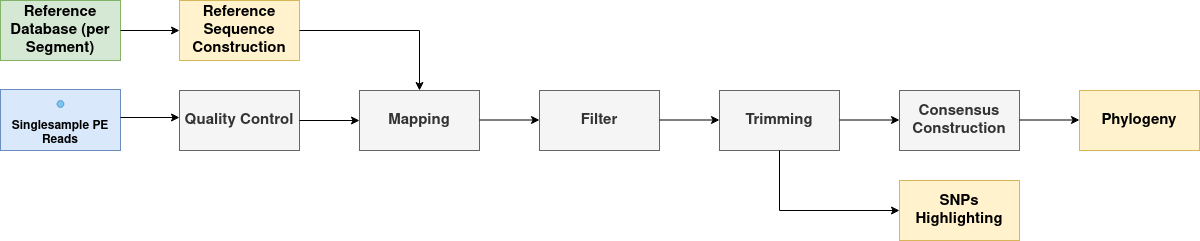

The diagram above was exported from draw.io. Its source (the exported page's mxGraphModel, read from the mxfile embedded in the PNG):
<mxGraphModel dx="867" dy="691" grid="1" gridSize="10" guides="1" tooltips="1" connect="1" arrows="1" fold="1" page="1" pageScale="1" pageWidth="1920" pageHeight="1200" math="0" shadow="0">
  <root>
    <mxCell id="0" />
    <mxCell id="1" parent="0" />
    <mxCell id="FW_OyzwLs-iNhQl8p9Pt-1" value="Quality Control" style="rounded=0;whiteSpace=wrap;html=1;fillColor=#f5f5f5;fontColor=#333333;strokeColor=#666666;fontStyle=1;fontSize=15;" vertex="1" parent="1">
      <mxGeometry x="219" y="180" width="120" height="60" as="geometry" />
    </mxCell>
    <mxCell id="FW_OyzwLs-iNhQl8p9Pt-2" value="Mapping" style="rounded=0;whiteSpace=wrap;html=1;fillColor=#f5f5f5;fontColor=#333333;strokeColor=#666666;fontStyle=1;fontSize=15;" vertex="1" parent="1">
      <mxGeometry x="399" y="180" width="120" height="60" as="geometry" />
    </mxCell>
    <mxCell id="FW_OyzwLs-iNhQl8p9Pt-3" value="Filter" style="rounded=0;whiteSpace=wrap;html=1;fillColor=#f5f5f5;fontColor=#333333;strokeColor=#666666;fontStyle=1;fontSize=15;" vertex="1" parent="1">
      <mxGeometry x="579" y="180" width="120" height="60" as="geometry" />
    </mxCell>
    <mxCell id="FW_OyzwLs-iNhQl8p9Pt-4" value="Trimming" style="rounded=0;whiteSpace=wrap;html=1;fillColor=#f5f5f5;fontColor=#333333;strokeColor=#666666;fontStyle=1;fontSize=15;" vertex="1" parent="1">
      <mxGeometry x="759" y="180" width="120" height="60" as="geometry" />
    </mxCell>
    <mxCell id="FW_OyzwLs-iNhQl8p9Pt-5" value="Consensus Construction" style="rounded=0;whiteSpace=wrap;html=1;fillColor=#f5f5f5;fontColor=#333333;strokeColor=#666666;fontStyle=1;fontSize=15;" vertex="1" parent="1">
      <mxGeometry x="939" y="180" width="120" height="60" as="geometry" />
    </mxCell>
    <mxCell id="FW_OyzwLs-iNhQl8p9Pt-6" value="" style="endArrow=classic;html=1;rounded=0;fontSize=15;exitX=1;exitY=0.5;exitDx=0;exitDy=0;entryX=0;entryY=0.5;entryDx=0;entryDy=0;" edge="1" parent="1" source="FW_OyzwLs-iNhQl8p9Pt-1" target="FW_OyzwLs-iNhQl8p9Pt-2">
      <mxGeometry width="50" height="50" relative="1" as="geometry">
        <mxPoint x="489" y="530" as="sourcePoint" />
        <mxPoint x="539" y="480" as="targetPoint" />
      </mxGeometry>
    </mxCell>
    <mxCell id="FW_OyzwLs-iNhQl8p9Pt-7" value="" style="endArrow=classic;html=1;rounded=0;fontSize=15;exitX=1;exitY=0.5;exitDx=0;exitDy=0;entryX=0;entryY=0.5;entryDx=0;entryDy=0;" edge="1" parent="1">
      <mxGeometry width="50" height="50" relative="1" as="geometry">
        <mxPoint x="519" y="209.5" as="sourcePoint" />
        <mxPoint x="579" y="209.5" as="targetPoint" />
      </mxGeometry>
    </mxCell>
    <mxCell id="FW_OyzwLs-iNhQl8p9Pt-8" value="" style="endArrow=classic;html=1;rounded=0;fontSize=15;exitX=1;exitY=0.5;exitDx=0;exitDy=0;entryX=0;entryY=0.5;entryDx=0;entryDy=0;" edge="1" parent="1">
      <mxGeometry width="50" height="50" relative="1" as="geometry">
        <mxPoint x="699" y="209.5" as="sourcePoint" />
        <mxPoint x="759" y="209.5" as="targetPoint" />
      </mxGeometry>
    </mxCell>
    <mxCell id="FW_OyzwLs-iNhQl8p9Pt-9" value="" style="endArrow=classic;html=1;rounded=0;fontSize=15;exitX=1;exitY=0.5;exitDx=0;exitDy=0;entryX=0;entryY=0.5;entryDx=0;entryDy=0;" edge="1" parent="1">
      <mxGeometry width="50" height="50" relative="1" as="geometry">
        <mxPoint x="879" y="209.5" as="sourcePoint" />
        <mxPoint x="939" y="209.5" as="targetPoint" />
      </mxGeometry>
    </mxCell>
    <mxCell id="FW_OyzwLs-iNhQl8p9Pt-10" value="SNPs Highlighting" style="rounded=0;whiteSpace=wrap;html=1;fillColor=#fff2cc;strokeColor=#d6b656;fontStyle=1;fontSize=15;" vertex="1" parent="1">
      <mxGeometry x="939" y="270" width="120" height="60" as="geometry" />
    </mxCell>
    <mxCell id="FW_OyzwLs-iNhQl8p9Pt-11" value="Phylogeny" style="rounded=0;whiteSpace=wrap;html=1;fillColor=#fff2cc;strokeColor=#d6b656;fontStyle=1;fontSize=15;" vertex="1" parent="1">
      <mxGeometry x="1119" y="180" width="120" height="60" as="geometry" />
    </mxCell>
    <mxCell id="FW_OyzwLs-iNhQl8p9Pt-12" value="" style="endArrow=classic;html=1;rounded=0;fontSize=15;exitX=1;exitY=0.5;exitDx=0;exitDy=0;entryX=0;entryY=0.5;entryDx=0;entryDy=0;" edge="1" parent="1">
      <mxGeometry width="50" height="50" relative="1" as="geometry">
        <mxPoint x="1059" y="209.5" as="sourcePoint" />
        <mxPoint x="1119" y="209.5" as="targetPoint" />
      </mxGeometry>
    </mxCell>
    <mxCell id="FW_OyzwLs-iNhQl8p9Pt-13" value="" style="endArrow=classic;html=1;rounded=0;fontSize=15;exitX=0.5;exitY=1;exitDx=0;exitDy=0;entryX=0;entryY=0.5;entryDx=0;entryDy=0;" edge="1" parent="1" source="FW_OyzwLs-iNhQl8p9Pt-4" target="FW_OyzwLs-iNhQl8p9Pt-10">
      <mxGeometry width="50" height="50" relative="1" as="geometry">
        <mxPoint x="909" y="239.5" as="sourcePoint" />
        <mxPoint x="969" y="239.5" as="targetPoint" />
        <Array as="points">
          <mxPoint x="819" y="300" />
        </Array>
      </mxGeometry>
    </mxCell>
    <mxCell id="FW_OyzwLs-iNhQl8p9Pt-14" value="Reference Sequence Construction" style="rounded=0;whiteSpace=wrap;html=1;fillColor=#fff2cc;strokeColor=#d6b656;fontStyle=1;fontSize=15;" vertex="1" parent="1">
      <mxGeometry x="219" y="90" width="120" height="60" as="geometry" />
    </mxCell>
    <mxCell id="FW_OyzwLs-iNhQl8p9Pt-15" value="" style="endArrow=classic;html=1;rounded=0;fontSize=15;exitX=1;exitY=0.5;exitDx=0;exitDy=0;entryX=0.5;entryY=0;entryDx=0;entryDy=0;" edge="1" parent="1" source="FW_OyzwLs-iNhQl8p9Pt-14" target="FW_OyzwLs-iNhQl8p9Pt-2">
      <mxGeometry width="50" height="50" relative="1" as="geometry">
        <mxPoint x="349" y="220" as="sourcePoint" />
        <mxPoint x="409" y="220" as="targetPoint" />
        <Array as="points">
          <mxPoint x="459" y="120" />
        </Array>
      </mxGeometry>
    </mxCell>
    <mxCell id="FW_OyzwLs-iNhQl8p9Pt-16" value="Reference Database (per Segment)" style="rounded=0;whiteSpace=wrap;html=1;fillColor=#d5e8d4;strokeColor=#82b366;fontStyle=1;fontSize=15;" vertex="1" parent="1">
      <mxGeometry x="40" y="90" width="120" height="60" as="geometry" />
    </mxCell>
    <mxCell id="JYi6CCvZOKfpwZquEO3s-1" value="&lt;div align=&quot;center&quot;&gt;&lt;b&gt;Singlesample PE Reads&lt;/b&gt;&lt;br&gt;&lt;/div&gt;" style="rounded=0;whiteSpace=wrap;html=1;verticalAlign=bottom;fillColor=#dae8fc;strokeColor=#6c8ebf;" vertex="1" parent="1">
      <mxGeometry x="40" y="179" width="120" height="61" as="geometry" />
    </mxCell>
    <mxCell id="JYi6CCvZOKfpwZquEO3s-2" value="" style="group;" vertex="1" connectable="0" parent="1">
      <mxGeometry x="86.5" y="180" width="27" height="27" as="geometry" />
    </mxCell>
    <mxCell id="JYi6CCvZOKfpwZquEO3s-3" value="" style="ellipse;whiteSpace=wrap;html=1;aspect=fixed;opacity=50;fillColor=#1ba1e2;strokeColor=#006EAF;fontColor=#ffffff;" vertex="1" parent="JYi6CCvZOKfpwZquEO3s-2">
      <mxGeometry x="10.03" y="10.030000000000001" width="6.943750000000001" height="6.943750000000001" as="geometry" />
    </mxCell>
    <mxCell id="JYi6CCvZOKfpwZquEO3s-6" value="" style="endArrow=classic;html=1;rounded=0;exitX=1;exitY=0.5;exitDx=0;exitDy=0;entryX=0;entryY=0.5;entryDx=0;entryDy=0;" edge="1" parent="1" source="FW_OyzwLs-iNhQl8p9Pt-16" target="FW_OyzwLs-iNhQl8p9Pt-14">
      <mxGeometry width="50" height="50" relative="1" as="geometry">
        <mxPoint x="650" y="560" as="sourcePoint" />
        <mxPoint x="700" y="510" as="targetPoint" />
      </mxGeometry>
    </mxCell>
    <mxCell id="JYi6CCvZOKfpwZquEO3s-7" value="" style="endArrow=classic;html=1;rounded=0;exitX=1;exitY=0.5;exitDx=0;exitDy=0;entryX=0;entryY=0.5;entryDx=0;entryDy=0;" edge="1" parent="1">
      <mxGeometry width="50" height="50" relative="1" as="geometry">
        <mxPoint x="160" y="207" as="sourcePoint" />
        <mxPoint x="219" y="207" as="targetPoint" />
      </mxGeometry>
    </mxCell>
  </root>
</mxGraphModel>